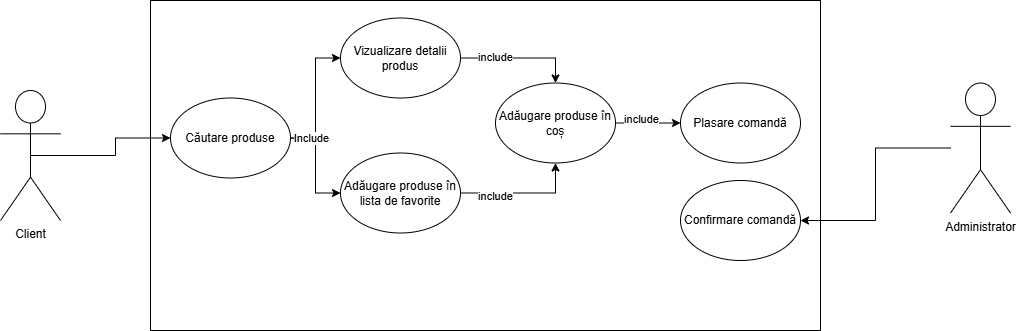

The diagram above was exported from draw.io. Its source (the exported page's mxGraphModel, read from the mxfile embedded in the PNG):
<mxGraphModel dx="1034" dy="540" grid="1" gridSize="10" guides="1" tooltips="1" connect="1" arrows="1" fold="1" page="1" pageScale="1" pageWidth="850" pageHeight="1100" math="0" shadow="0">
  <root>
    <mxCell id="0" />
    <mxCell id="1" parent="0" />
    <mxCell id="inkxvmw3x7OW1-Z8s76L-1" value="Client" style="shape=umlActor;verticalLabelPosition=bottom;verticalAlign=top;html=1;outlineConnect=0;" parent="1" vertex="1">
      <mxGeometry x="10" y="190" width="60" height="130" as="geometry" />
    </mxCell>
    <mxCell id="inkxvmw3x7OW1-Z8s76L-3" value="" style="rounded=0;whiteSpace=wrap;html=1;" parent="1" vertex="1">
      <mxGeometry x="160" y="100" width="670" height="330" as="geometry" />
    </mxCell>
    <mxCell id="inkxvmw3x7OW1-Z8s76L-10" style="edgeStyle=orthogonalEdgeStyle;rounded=0;orthogonalLoop=1;jettySize=auto;html=1;exitX=1;exitY=0.5;exitDx=0;exitDy=0;" parent="1" source="inkxvmw3x7OW1-Z8s76L-4" target="inkxvmw3x7OW1-Z8s76L-8" edge="1">
      <mxGeometry relative="1" as="geometry" />
    </mxCell>
    <mxCell id="inkxvmw3x7OW1-Z8s76L-22" style="edgeStyle=orthogonalEdgeStyle;rounded=0;orthogonalLoop=1;jettySize=auto;html=1;" parent="1" source="inkxvmw3x7OW1-Z8s76L-4" target="inkxvmw3x7OW1-Z8s76L-21" edge="1">
      <mxGeometry relative="1" as="geometry" />
    </mxCell>
    <mxCell id="inkxvmw3x7OW1-Z8s76L-26" value="Include" style="edgeLabel;html=1;align=center;verticalAlign=middle;resizable=0;points=[];" parent="inkxvmw3x7OW1-Z8s76L-22" vertex="1" connectable="0">
      <mxGeometry x="-0.821" y="2" relative="1" as="geometry">
        <mxPoint x="11" y="2" as="offset" />
      </mxGeometry>
    </mxCell>
    <mxCell id="inkxvmw3x7OW1-Z8s76L-4" value="Căutare produse" style="ellipse;whiteSpace=wrap;html=1;" parent="1" vertex="1">
      <mxGeometry x="180" y="197.5" width="120" height="80" as="geometry" />
    </mxCell>
    <mxCell id="inkxvmw3x7OW1-Z8s76L-24" style="edgeStyle=orthogonalEdgeStyle;rounded=0;orthogonalLoop=1;jettySize=auto;html=1;entryX=0.5;entryY=0;entryDx=0;entryDy=0;" parent="1" source="inkxvmw3x7OW1-Z8s76L-8" target="inkxvmw3x7OW1-Z8s76L-11" edge="1">
      <mxGeometry relative="1" as="geometry" />
    </mxCell>
    <mxCell id="inkxvmw3x7OW1-Z8s76L-27" value="include" style="edgeLabel;html=1;align=center;verticalAlign=middle;resizable=0;points=[];" parent="inkxvmw3x7OW1-Z8s76L-24" vertex="1" connectable="0">
      <mxGeometry x="-0.4267" y="1" relative="1" as="geometry">
        <mxPoint as="offset" />
      </mxGeometry>
    </mxCell>
    <mxCell id="inkxvmw3x7OW1-Z8s76L-8" value="Vizualizare detalii produs" style="ellipse;whiteSpace=wrap;html=1;" parent="1" vertex="1">
      <mxGeometry x="350" y="117.5" width="120" height="80" as="geometry" />
    </mxCell>
    <mxCell id="inkxvmw3x7OW1-Z8s76L-16" value="" style="edgeStyle=orthogonalEdgeStyle;rounded=0;orthogonalLoop=1;jettySize=auto;html=1;" parent="1" source="inkxvmw3x7OW1-Z8s76L-11" target="inkxvmw3x7OW1-Z8s76L-15" edge="1">
      <mxGeometry relative="1" as="geometry" />
    </mxCell>
    <mxCell id="inkxvmw3x7OW1-Z8s76L-29" value="include" style="edgeLabel;html=1;align=center;verticalAlign=middle;resizable=0;points=[];" parent="inkxvmw3x7OW1-Z8s76L-16" vertex="1" connectable="0">
      <mxGeometry x="-0.2185" y="4" relative="1" as="geometry">
        <mxPoint as="offset" />
      </mxGeometry>
    </mxCell>
    <mxCell id="inkxvmw3x7OW1-Z8s76L-11" value="Adăugare produse în coș" style="ellipse;whiteSpace=wrap;html=1;" parent="1" vertex="1">
      <mxGeometry x="505" y="182.5" width="120" height="80" as="geometry" />
    </mxCell>
    <mxCell id="inkxvmw3x7OW1-Z8s76L-15" value="Plasare comandă" style="ellipse;whiteSpace=wrap;html=1;" parent="1" vertex="1">
      <mxGeometry x="690" y="182.5" width="120" height="80" as="geometry" />
    </mxCell>
    <mxCell id="inkxvmw3x7OW1-Z8s76L-23" style="edgeStyle=orthogonalEdgeStyle;rounded=0;orthogonalLoop=1;jettySize=auto;html=1;exitX=1;exitY=0.5;exitDx=0;exitDy=0;entryX=0.5;entryY=1;entryDx=0;entryDy=0;" parent="1" source="inkxvmw3x7OW1-Z8s76L-21" target="inkxvmw3x7OW1-Z8s76L-11" edge="1">
      <mxGeometry relative="1" as="geometry" />
    </mxCell>
    <mxCell id="inkxvmw3x7OW1-Z8s76L-28" value="include" style="edgeLabel;html=1;align=center;verticalAlign=middle;resizable=0;points=[];" parent="inkxvmw3x7OW1-Z8s76L-23" vertex="1" connectable="0">
      <mxGeometry x="-0.4496" y="-3" relative="1" as="geometry">
        <mxPoint as="offset" />
      </mxGeometry>
    </mxCell>
    <mxCell id="inkxvmw3x7OW1-Z8s76L-21" value="Adăugare produse în lista de favorite" style="ellipse;whiteSpace=wrap;html=1;" parent="1" vertex="1">
      <mxGeometry x="350" y="252.5" width="120" height="80" as="geometry" />
    </mxCell>
    <mxCell id="inkxvmw3x7OW1-Z8s76L-33" style="edgeStyle=orthogonalEdgeStyle;rounded=0;orthogonalLoop=1;jettySize=auto;html=1;entryX=1;entryY=0.5;entryDx=0;entryDy=0;" parent="1" source="inkxvmw3x7OW1-Z8s76L-30" target="inkxvmw3x7OW1-Z8s76L-32" edge="1">
      <mxGeometry relative="1" as="geometry" />
    </mxCell>
    <mxCell id="inkxvmw3x7OW1-Z8s76L-30" value="Administrator&lt;div&gt;&lt;br&gt;&lt;/div&gt;" style="shape=umlActor;verticalLabelPosition=bottom;verticalAlign=top;html=1;outlineConnect=0;" parent="1" vertex="1">
      <mxGeometry x="960" y="182.5" width="60" height="130" as="geometry" />
    </mxCell>
    <mxCell id="inkxvmw3x7OW1-Z8s76L-7" style="edgeStyle=orthogonalEdgeStyle;rounded=0;orthogonalLoop=1;jettySize=auto;html=1;exitX=0.5;exitY=0.5;exitDx=0;exitDy=0;exitPerimeter=0;entryX=0;entryY=0.5;entryDx=0;entryDy=0;" parent="1" source="inkxvmw3x7OW1-Z8s76L-1" target="inkxvmw3x7OW1-Z8s76L-4" edge="1">
      <mxGeometry relative="1" as="geometry">
        <mxPoint x="100" y="255" as="targetPoint" />
      </mxGeometry>
    </mxCell>
    <mxCell id="inkxvmw3x7OW1-Z8s76L-32" value="Confirmare comandă" style="ellipse;whiteSpace=wrap;html=1;" parent="1" vertex="1">
      <mxGeometry x="690" y="280" width="120" height="80" as="geometry" />
    </mxCell>
  </root>
</mxGraphModel>